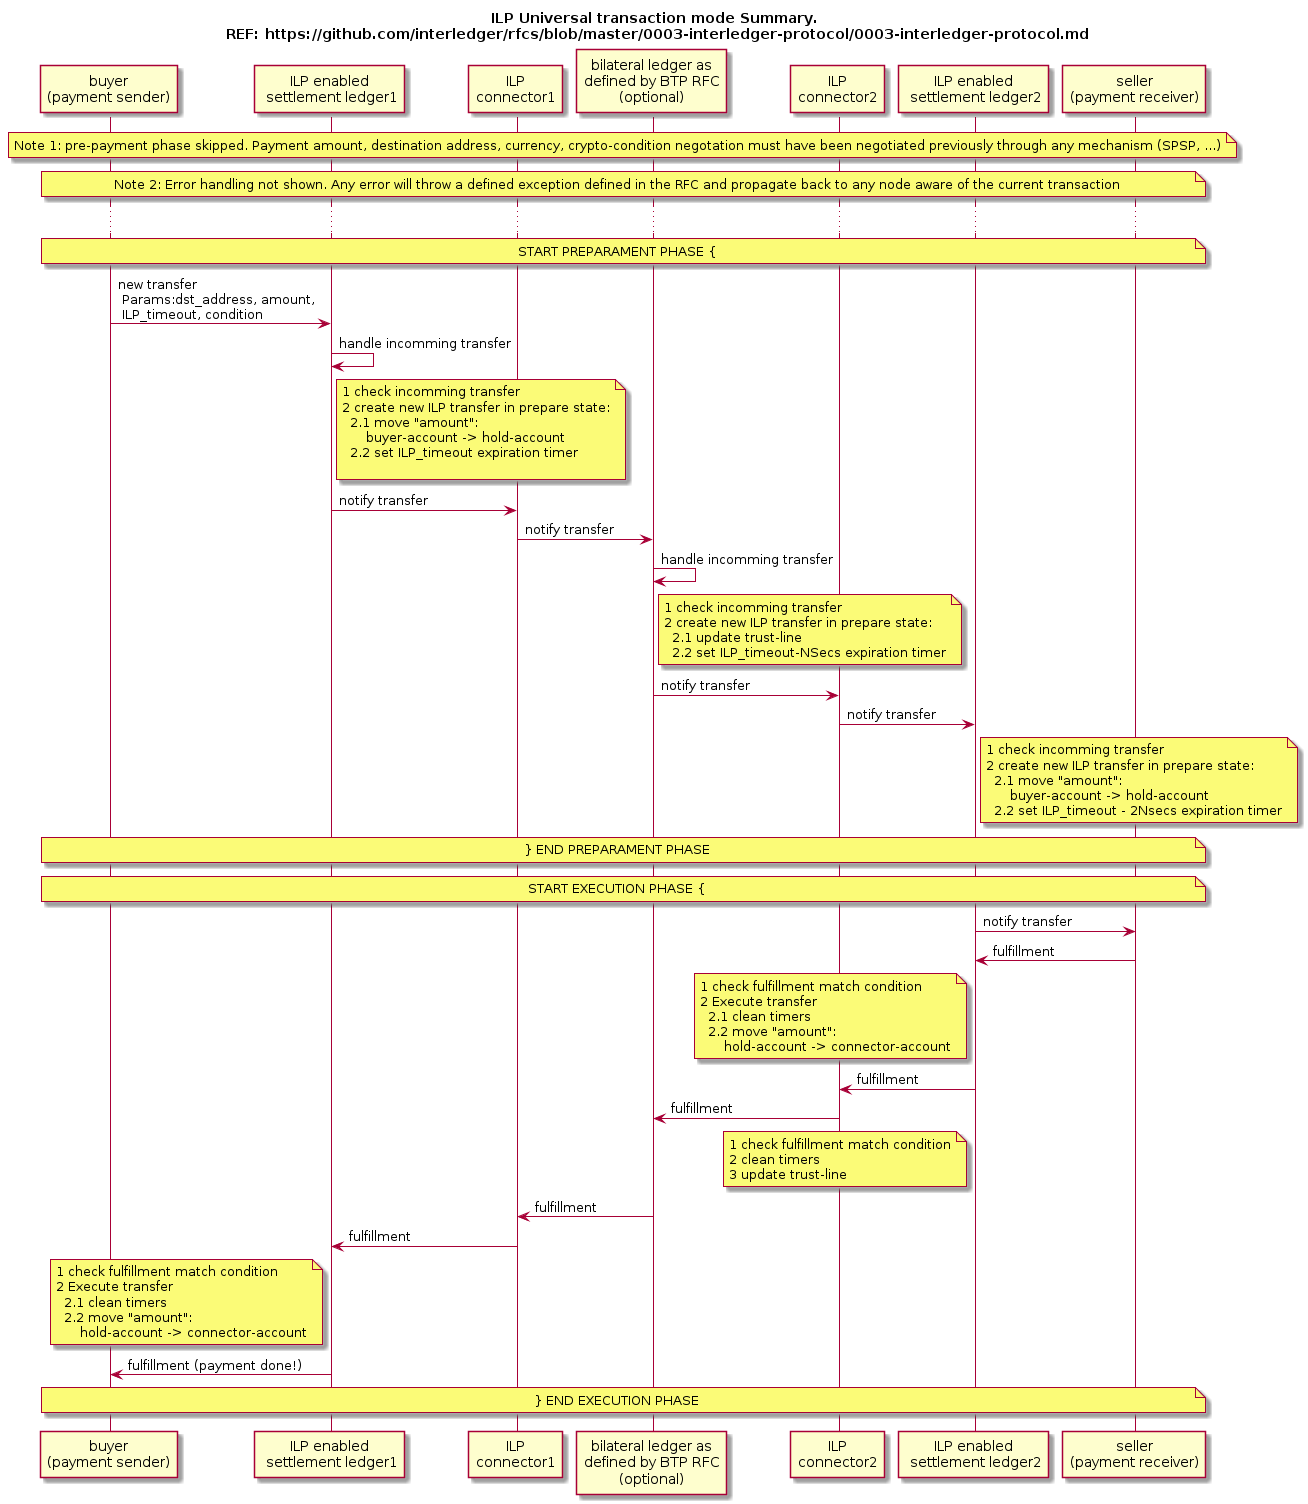

The diagram above was rendered by PlantUML. Its source (embedded in the PNG):
@startuml
title ILP Universal transaction mode Summary.\n REF: https://github.com/interledger/rfcs/blob/master/0003-interledger-protocol/0003-interledger-protocol.md
participant "buyer\n(payment sender)" as app1
participant "ILP enabled\n settlement ledger1" as ledger1
participant "ILP\nconnector1" as connector1
participant "bilateral ledger as\ndefined by BTP RFC\n(optional)" as aux_ledger
participant "ILP\nconnector2" as connector2
participant "ILP enabled\n settlement ledger2" as ledger2
participant "seller\n(payment receiver)" as app2

note over app1, app2: Note 1: pre-payment phase skipped. Payment amount, destination address, currency, crypto-condition negotation must have been negotiated previously through any mechanism (SPSP, ...)
note over app1, app2: Note 2: Error handling not shown. Any error will throw a defined exception defined in the RFC and propagate back to any node aware of the current transaction
...
note over app1, app2: START PREPARAMENT PHASE {

app1 -> ledger1    : new transfer\n Params:dst_address, amount,\n ILP_timeout, condition
ledger1 -> ledger1 : handle incomming transfer
note right of ledger1
  1 check incomming transfer
  2 create new ILP transfer in prepare state:
    2.1 move "amount":
        buyer-account -> hold-account
    2.2 set ILP_timeout expiration timer
        
end note

ledger1 -> connector1 : notify transfer
connector1 -> aux_ledger : notify transfer
aux_ledger -> aux_ledger : handle incomming transfer
note right of aux_ledger
  1 check incomming transfer
  2 create new ILP transfer in prepare state:
    2.1 update trust-line 
    2.2 set ILP_timeout-NSecs expiration timer
end note
aux_ledger -> connector2: notify transfer
connector2 -> ledger2 : notify transfer
note right of ledger2
  1 check incomming transfer
  2 create new ILP transfer in prepare state:
    2.1 move "amount":
        buyer-account -> hold-account
    2.2 set ILP_timeout - 2Nsecs expiration timer
end note

note over app1, app2: } END PREPARAMENT PHASE

note over app1, app2: START EXECUTION PHASE {
ledger2 -> app2: notify transfer
app2 -> ledger2: fulfillment
note left of ledger2
  1 check fulfillment match condition
  2 Execute transfer
    2.1 clean timers
    2.2 move "amount":
        hold-account -> connector-account
end note

ledger2 -> connector2: fulfillment
connector2 -> aux_ledger: fulfillment
note left of ledger2
  1 check fulfillment match condition
  2 clean timers
  3 update trust-line
end note
aux_ledger -> connector1: fulfillment
connector1 -> ledger1: fulfillment
note left of ledger1
  1 check fulfillment match condition
  2 Execute transfer
    2.1 clean timers
    2.2 move "amount":
        hold-account -> connector-account
end note
  
ledger1 -> app1: fulfillment (payment done!) 

note over app1, app2: } END EXECUTION PHASE 

@enduml